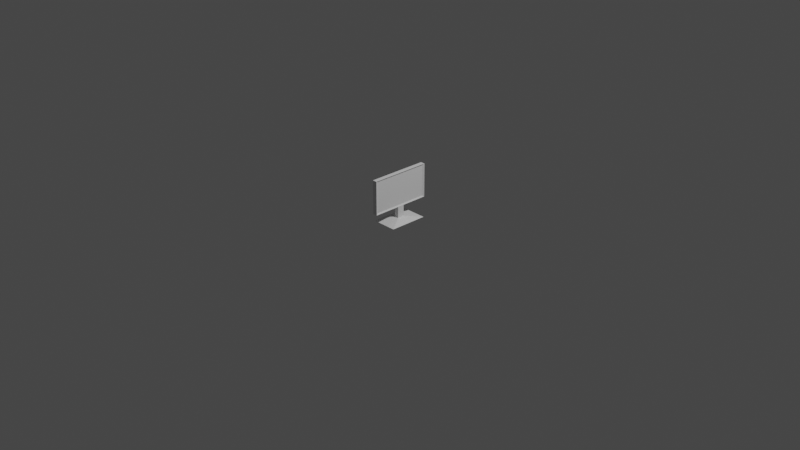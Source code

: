 # Source: Monitor.blend  (saved by Blender 2.81.16; exported with 4.5.12 LTS)
import bpy
from mathutils import Matrix  # noqa: F401  (used for matrix-valued properties, if any)

bpy.ops.wm.read_factory_settings(use_empty=True)
scene = bpy.context.scene
scene.name = 'Scene'

# ---- collections
col_collection = bpy.data.collections.new('Collection'); scene.collection.children.link(col_collection)

# ---- world
world_world = bpy.data.worlds.new('World'); scene.world = world_world
world_world.use_nodes = True; world_world.node_tree.nodes.clear()
_N = world_world.node_tree.nodes; _L = world_world.node_tree.links
n0 = _N.new('ShaderNodeOutputWorld'); n0.name = 'World Output'; n0.location = (300, 300)
n1 = _N.new('ShaderNodeBackground'); n1.name = 'Background'; n1.location = (10, 300)
n1.inputs[0].default_value = (0.05088, 0.05088, 0.05088, 1.0)
_L.new(n1.outputs[0], n0.inputs[0])
n0.is_active_output = True
world_world.color = (0.05088, 0.05088, 0.05088)
world_world.use_sun_shadow = False
world_world.sun_shadow_jitter_overblur = 0.0

# ---- cameras
cam_camera = bpy.data.cameras.new('Camera')
cam_camera.clip_end = 100.0
cam_camera.ortho_scale = 7.314

# ---- lights
light_light = bpy.data.lights.new('Light', 'POINT')
light_light.transmission_factor = 0.0
light_light.energy = 1000.0
light_light.shadow_soft_size = 0.1
light_light.shadow_maximum_resolution = 0.006
light_light.use_absolute_resolution = True

# ---- meshes
me_cube = bpy.data.meshes.new('Cube')
me_cube.from_pydata([(0.02479, 0.3278, 0.1528), (0.02479, 0.3278, 0.5179), (0.02479, -0.3278, 0.1528), (0.02479, -0.3278, 0.5179), (-0.02479, 0.3278, 0.1528), (-0.02479, 0.3278, 0.5179), (-0.02479, -0.3278, 0.1528), (-0.02479, -0.3278, 0.5179), (0.02479, 0.03764, 0.03091), (0.02479, 0.03764, 0.1534), (0.02479, -0.03764, 0.03091), (0.02479, -0.03764, 0.1534), (-0.02479, 0.03764, 0.03091), (-0.02479, 0.03764, 0.1534), (-0.02479, -0.03764, 0.03091), (-0.02479, -0.03764, 0.1534), (0.1373, -0.2085, -7.815e-08), (0.1373, 0.2085, -7.815e-08), (-0.1373, -0.2085, -7.815e-08), (-0.1373, 0.2085, -7.815e-08), (0.01367, -0.3035, 0.1664), (0.01367, 0.3035, 0.1664), (0.01367, 0.3035, 0.5043), (0.01367, -0.3035, 0.5043)], [], [(2, 0, 21, 20), (2, 3, 7, 6), (6, 7, 5, 4), (4, 5, 1, 0), (2, 6, 4, 0), (7, 3, 1, 5), (8, 9, 11, 10), (10, 11, 15, 14), (14, 15, 13, 12), (12, 13, 9, 8), (10, 14, 18, 16), (15, 11, 9, 13), (16, 18, 19, 17), (8, 10, 16, 17), (14, 12, 19, 18), (12, 8, 17, 19), (21, 22, 23, 20), (3, 2, 20, 23), (0, 1, 22, 21), (1, 3, 23, 22)])
_uv = me_cube.uv_layers.new(name='UVMap')
_uv.uv.foreach_set('vector', [0.125, 0.5, 0.125, 0.75, 0.125, 0.75, 0.125, 0.5, 0.375, 0.25, 0.625, 0.25, 0.625, 0.5, 0.375, 0.5, 0.375, 0.5, 0.625, 0.5, 0.625, 0.75, 0.375, 0.75, 0.375, 0.75, 0.625, 0.75, 0.625, 1.0, 0.375, 1.0, 0.125, 0.5, 0.375, 0.5, 0.375, 0.75, 0.125, 0.75, 0.625, 0.5, 0.875, 0.5, 0.875, 0.75, 0.625, 0.75, 0.375, 0.0, 0.625, 0.0, 0.625, 0.25, 0.375, 0.25, 0.375, 0.25, 0.625, 0.25, 0.625, 0.5, 0.375, 0.5, 0.375, 0.5, 0.625, 0.5, 0.625, 0.75, 0.375, 0.75, 0.375, 0.75, 0.625, 0.75, 0.625, 1.0, 0.375, 1.0, 0.375, 0.25, 0.375, 0.5, 0.375, 0.5, 0.375, 0.25, 0.625, 0.5, 0.875, 0.5, 0.875, 0.75, 0.625, 0.75, 0.125, 0.5, 0.375, 0.5, 0.375, 0.75, 0.125, 0.75, 0.375, 0.0, 0.375, 0.25, 0.375, 0.25, 0.375, 0.0, 0.375, 0.5, 0.375, 0.75, 0.375, 0.75, 0.375, 0.5, 0.375, 0.75, 0.375, 1.0, 0.375, 1.0, 0.375, 0.75, 0.375, 0.0, 0.625, 0.0, 0.625, 0.25, 0.375, 0.25, 0.625, 0.25, 0.375, 0.25, 0.375, 0.25, 0.625, 0.25, 0.375, 1.0, 0.625, 1.0, 0.625, 1.0, 0.375, 1.0, 0.875, 0.75, 0.875, 0.5, 0.875, 0.5, 0.875, 0.75])
me_cube.use_remesh_fix_poles = True
me_cube.use_remesh_preserve_attributes = False
me_cube.use_mirror_vertex_groups = False
me_cube.update()

# ---- objects
ob_light = bpy.data.objects.new('Light', light_light)
ob_camera = bpy.data.objects.new('Camera', cam_camera)
ob_monitor = bpy.data.objects.new('Monitor', me_cube)

# ---- transforms, parenting, visibility, modifiers, constraints
ob_light.location = (4.076, 1.005, 5.904)
ob_light.rotation_euler = (0.6503, 0.05522, 1.866)
ob_light.lock_rotations_4d = False
ob_light.empty_display_type = 'ARROWS'
ob_light.color = (0.0, 0.0, 0.0, 0.0)
ob_light.lineart.crease_threshold = 0.0
ob_camera.location = (7.359, -6.926, 4.958)
ob_camera.rotation_euler = (1.109, 0.0, 0.8149)
ob_camera.lock_rotations_4d = False
ob_camera.empty_display_type = 'ARROWS'
ob_camera.color = (0.0, 0.0, 0.0, 0.0)
ob_camera.display_type = 'WIRE'
ob_camera.lineart.crease_threshold = 0.0
ob_monitor.location = (0.0, 0.0, 0.0)
ob_monitor.lineart.crease_threshold = 0.0

# ---- collection membership
col_collection.objects.link(ob_light)
col_collection.objects.link(ob_camera)
col_collection.objects.link(ob_monitor)

# ---- scene / render settings (as saved in the file)
scene.camera = ob_camera
scene.frame_start = 1; scene.frame_end = 250; scene.frame_set(0)
scene.render.engine = 'BLENDER_EEVEE_NEXT'
scene.cycles.use_denoising = False
scene.cycles.samples = 128
scene.cycles.sampling_pattern = 'TABULATED_SOBOL'
scene.cycles.use_adaptive_sampling = False
scene.cycles.use_light_tree = False
scene.view_settings.view_transform = 'Filmic'
bpy.context.view_layer.update()
